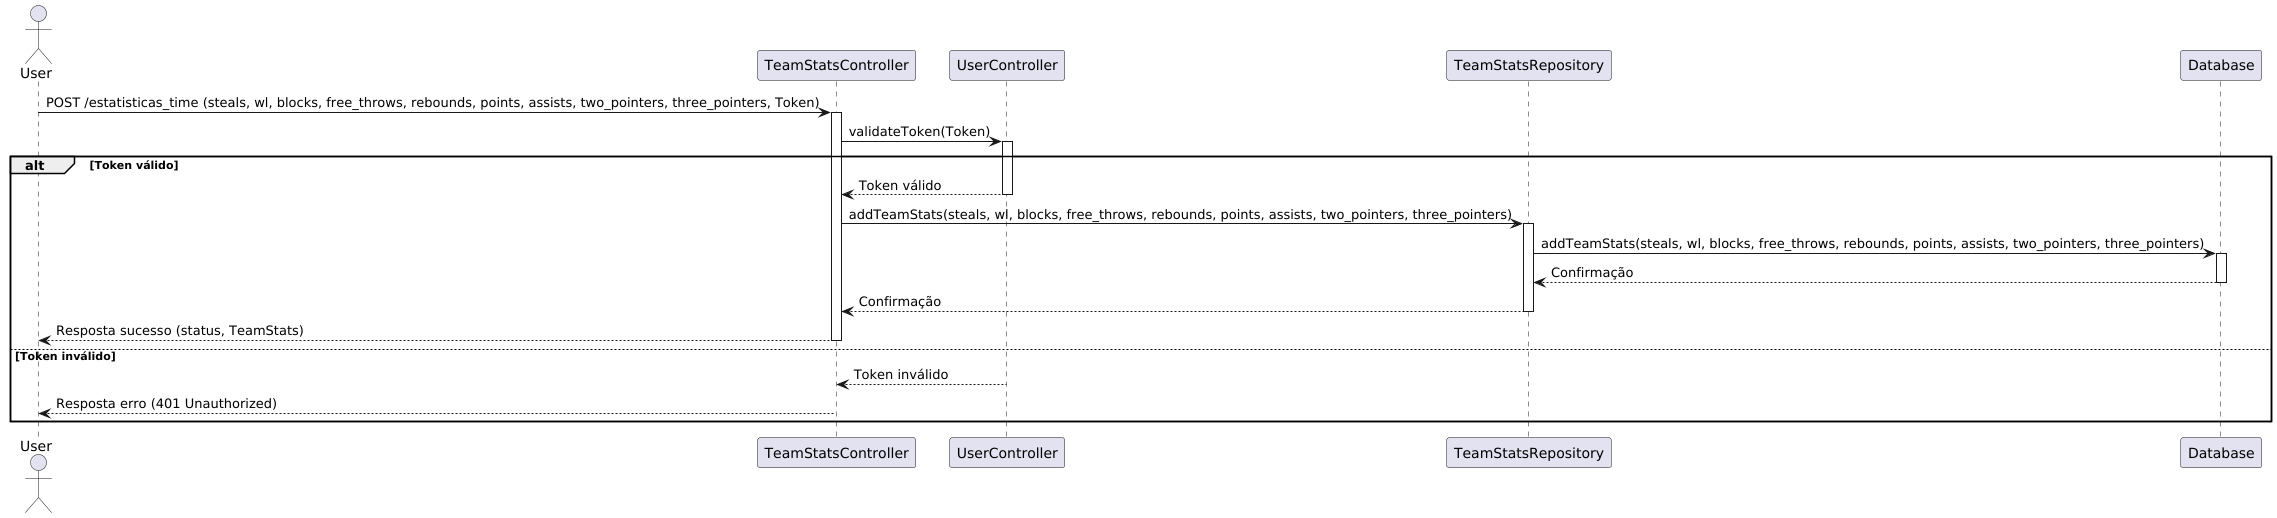

The diagram above was rendered by PlantUML. Its source (embedded in the PNG):
@startuml
actor User
participant TeamStatsController
participant UserController
participant TeamStatsRepository
participant Database

User -> TeamStatsController: POST /estatisticas_time (steals, wl, blocks, free_throws, rebounds, points, assists, two_pointers, three_pointers, Token)
activate TeamStatsController

TeamStatsController -> UserController: validateToken(Token)
activate UserController

alt Token válido
    UserController --> TeamStatsController: Token válido
    deactivate UserController

    TeamStatsController -> TeamStatsRepository: addTeamStats(steals, wl, blocks, free_throws, rebounds, points, assists, two_pointers, three_pointers)
    activate TeamStatsRepository

    TeamStatsRepository -> Database: addTeamStats(steals, wl, blocks, free_throws, rebounds, points, assists, two_pointers, three_pointers)
    activate Database

    Database --> TeamStatsRepository: Confirmação
    deactivate Database

    TeamStatsRepository --> TeamStatsController: Confirmação
    deactivate TeamStatsRepository

    TeamStatsController --> User: Resposta sucesso (status, TeamStats)
    deactivate TeamStatsController
else Token inválido
    UserController --> TeamStatsController: Token inválido
    deactivate UserController

    TeamStatsController --> User: Resposta erro (401 Unauthorized)
    deactivate TeamStatsController
end
@enduml